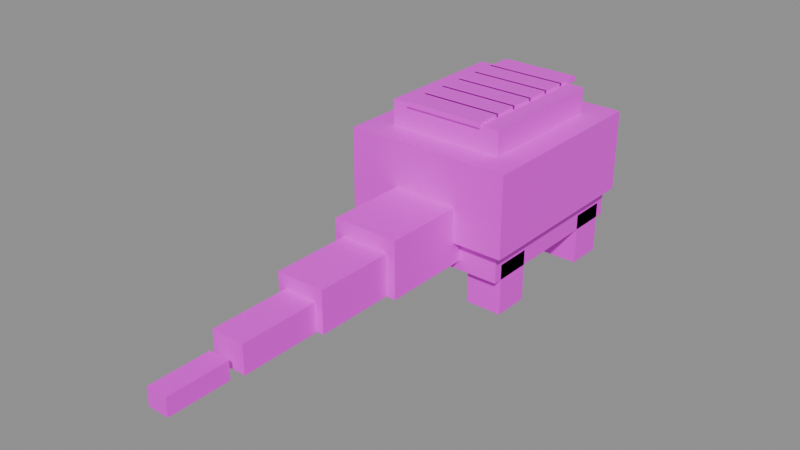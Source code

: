 # Source: Glyptodon.blend  (saved by Blender 5.3.31; exported with 4.5.12 LTS)
import bpy
from mathutils import Matrix  # noqa: F401  (used for matrix-valued properties, if any)

bpy.ops.wm.read_factory_settings(use_empty=True)
scene = bpy.context.scene
scene.name = 'Scene'

# ---- images (referenced by path relative to the original .blend; pixels are not part of the script)
import os
ASSET_DIR = os.environ.get("B2B_ASSET_DIR", "")  # directory of the original .blend (textures are referenced by path, not embedded)
HERE = os.path.dirname(os.path.abspath(__file__))  # packed textures are extracted next to this script under _unpacked/

def load_image(name, relpath, width, height, colorspace="sRGB"):
    """Load a texture the original file referenced (path relative to the .blend, or extracted next to this script)."""
    p = next((c for c in (os.path.join(HERE, relpath), os.path.join(ASSET_DIR, relpath)) if relpath and os.path.exists(c)), "")
    if p:
        img = bpy.data.images.load(p, check_existing=True)
        img.name = name
    else:  # same state as the original file: an image datablock whose file is absent (Cycles renders it pink)
        img = bpy.data.images.new(name, width, height)
        img.source = "FILE"
        img.filepath = "//" + (relpath or name)
    img.colorspace_settings.name = colorspace
    return img
img_glyptodon_texture = load_image('Glyptodon_Texture', 'Glyptodon_Texture.png', 1024, 1024, 'sRGB')

# ---- materials (node trees are filled in below, after node groups)
mat_glyptodon_mat = bpy.data.materials.new('Glyptodon_Mat')

# ---- material node trees
mat_glyptodon_mat.use_nodes = True; mat_glyptodon_mat.node_tree.nodes.clear()
_N = mat_glyptodon_mat.node_tree.nodes; _L = mat_glyptodon_mat.node_tree.links
n0 = _N.new('ShaderNodeBsdfPrincipled'); n0.name = 'Principled BSDF'; n0.location = (-200, 100)
n0.inputs[2].default_value = 0.45
n0.inputs[10].default_value = 0.005
n1 = _N.new('ShaderNodeOutputMaterial'); n1.name = 'Material Output'; n1.location = (200, 100)
n2 = _N.new('ShaderNodeTexImage'); n2.name = 'Image Texture'; n2.location = (0, 0)
n2.image = img_glyptodon_texture
_L.new(n0.outputs[0], n1.inputs[0])
_L.new(n2.outputs[0], n0.inputs[0])
n1.is_active_output = True

# ---- meshes
me_glyptodon = bpy.data.meshes.new('Glyptodon')
me_glyptodon.from_pydata([(1.2, 0.73, 0.539), (1.2, 1.73, 0.539), (-3.775e-08, 1.73, 0.539), (-1.132e-07, 0.73, 0.539), (-1.2, 1.73, 0.539), (-1.2, 0.73, 0.539), (1.2, 2.73, 0.539), (3.775e-08, 2.73, 0.539), (-1.2, 2.73, 0.539), (1.2, 3.73, 0.539), (1.132e-07, 3.73, 0.539), (-1.2, 3.73, 0.539), (-1.2, 0.73, -0.861), (-1.2, 1.73, -0.861), (-3.775e-08, 1.73, -0.861), (-1.132e-07, 0.73, -0.861), (1.2, 1.73, -0.861), (1.2, 0.73, -0.861), (-1.2, 2.73, -0.861), (3.775e-08, 2.73, -0.861), (1.2, 2.73, -0.861), (-1.2, 3.73, -0.861), (1.132e-07, 3.73, -0.861), (1.2, 3.73, -0.861), (-0.6, 2.98, -0.611), (-0.6, 3.58, -0.611), (-1.2, 3.58, -0.611), (-1.2, 2.98, -0.611), (-1.2, 2.98, -1.461), (-1.2, 3.58, -1.461), (-0.6, 3.58, -1.461), (-0.6, 2.98, -1.461), (1.2, 2.98, -0.611), (1.2, 3.58, -0.611), (0.6, 3.58, -0.611), (0.6, 2.98, -0.611), (0.6, 2.98, -1.461), (0.6, 3.58, -1.461), (1.2, 3.58, -1.461), (1.2, 2.98, -1.461), (-0.6, 0.88, -0.611), (-0.6, 1.48, -0.611), (-1.2, 1.48, -0.611), (-1.2, 0.88, -0.611), (-1.2, 0.88, -1.461), (-1.2, 1.48, -1.461), (-0.6, 1.48, -1.461), (-0.6, 0.88, -1.461), (1.2, 0.88, -0.611), (1.2, 1.48, -0.611), (0.6, 1.48, -0.611), (0.6, 0.88, -0.611), (0.6, 0.88, -1.461), (0.6, 1.48, -1.461), (1.2, 1.48, -1.461), (1.2, 0.88, -1.461), (0.5, 3.18, 0.611), (0.5, 4.18, 0.611), (-0.5, 4.18, 0.611), (-0.5, 3.18, 0.611), (-0.5, 3.18, -0.189), (-0.5, 4.18, -0.189), (0.5, 4.18, -0.189), (0.5, 3.18, -0.189), (0.3, 4.13, 0.267), (0.3, 4.48, 0.267), (-0.3, 4.48, 0.267), (-0.3, 4.13, 0.267), (-0.3, 4.13, -0.133), (-0.3, 4.48, -0.133), (0.3, 4.48, -0.133), (0.3, 4.13, -0.133), (0.135, 4.44, 0.219), (0.135, 4.52, 0.219), (-0.135, 4.52, 0.219), (-0.135, 4.44, 0.219), (-0.135, 4.44, 0.091), (-0.135, 4.52, 0.091), (0.135, 4.52, 0.091), (0.135, 4.44, 0.091), (-0.505, 3.804, 0.481), (-0.505, 3.996, 0.481), (-0.555, 3.996, 0.481), (-0.555, 3.804, 0.481), (-0.555, 3.804, 0.229), (-0.555, 3.996, 0.229), (-0.505, 3.996, 0.229), (-0.505, 3.804, 0.229), (-0.545, 3.84, 0.439), (-0.545, 3.902, 0.439), (-0.585, 3.902, 0.439), (-0.585, 3.84, 0.439), (-0.585, 3.84, 0.3766), (-0.585, 3.902, 0.3766), (-0.545, 3.902, 0.3766), (-0.545, 3.84, 0.3766), (0.555, 3.804, 0.481), (0.555, 3.996, 0.481), (0.505, 3.996, 0.481), (0.505, 3.804, 0.481), (0.505, 3.804, 0.229), (0.505, 3.996, 0.229), (0.555, 3.996, 0.229), (0.555, 3.804, 0.229), (0.585, 3.84, 0.439), (0.585, 3.902, 0.439), (0.545, 3.902, 0.439), (0.545, 3.84, 0.439), (0.545, 3.84, 0.3766), (0.545, 3.902, 0.3766), (0.585, 3.902, 0.3766), (0.585, 3.84, 0.3766), (-0.25, 3.442, 0.763), (-0.25, 3.618, 0.763), (-0.39, 3.618, 0.763), (-0.39, 3.442, 0.763), (-0.39, 3.442, 0.587), (-0.39, 3.618, 0.587), (-0.25, 3.618, 0.587), (-0.25, 3.442, 0.587), (0.39, 3.442, 0.763), (0.39, 3.618, 0.763), (0.25, 3.618, 0.763), (0.25, 3.442, 0.763), (0.25, 3.442, 0.587), (0.25, 3.618, 0.587), (0.39, 3.618, 0.587), (0.39, 3.442, 0.587), (0.55, -0.77, 0.2365), (0.55, 0.03, 0.2365), (-0.55, 0.03, 0.2365), (-0.55, -0.77, 0.2365), (0.55, 0.83, 0.2365), (-0.55, 0.83, 0.2365), (-0.55, -0.77, -0.6985), (-0.55, 0.03, -0.6985), (0.55, 0.03, -0.6985), (0.55, -0.77, -0.6985), (-0.55, 0.83, -0.6985), (0.55, 0.83, -0.6985), (0.4, -2.07, -0.011), (0.4, -1.32, -0.011), (-0.4, -1.32, -0.011), (-0.4, -2.07, -0.011), (0.4, -0.57, -0.011), (-0.4, -0.57, -0.011), (-0.4, -2.07, -0.691), (-0.4, -1.32, -0.691), (0.4, -1.32, -0.691), (0.4, -2.07, -0.691), (-0.4, -0.57, -0.691), (0.4, -0.57, -0.691), (0.275, -3.37, -0.2372), (0.275, -1.97, -0.2372), (-0.275, -1.97, -0.2372), (-0.275, -3.37, -0.2372), (-0.275, -3.37, -0.7047), (-0.275, -1.97, -0.7047), (0.275, -1.97, -0.7047), (0.275, -3.37, -0.7047), (0.175, -4.52, -0.4422), (0.175, -3.52, -0.4422), (-0.175, -3.52, -0.4422), (-0.175, -4.52, -0.4422), (-0.175, -4.52, -0.7397), (-0.175, -3.52, -0.7397), (0.175, -3.52, -0.7397), (0.175, -4.52, -0.7397), (1.38, 0.555, 0.994), (1.38, 1.605, 0.994), (0.46, 1.605, 0.994), (0.46, 0.555, 0.994), (-0.46, 1.605, 0.994), (-0.46, 0.555, 0.994), (-1.38, 1.605, 0.994), (-1.38, 0.555, 0.994), (1.38, 2.655, 0.994), (0.46, 2.655, 0.994), (-0.46, 2.655, 0.994), (-1.38, 2.655, 0.994), (1.38, 3.705, 0.994), (0.46, 3.705, 0.994), (-0.46, 3.705, 0.994), (-1.38, 3.705, 0.994), (-1.38, 0.555, -0.336), (-1.38, 1.605, -0.336), (-0.46, 1.605, -0.336), (-0.46, 0.555, -0.336), (0.46, 1.605, -0.336), (0.46, 0.555, -0.336), (1.38, 1.605, -0.336), (1.38, 0.555, -0.336), (-1.38, 2.655, -0.336), (-0.46, 2.655, -0.336), (0.46, 2.655, -0.336), (1.38, 2.655, -0.336), (-1.38, 3.705, -0.336), (-0.46, 3.705, -0.336), (0.46, 3.705, -0.336), (1.38, 3.705, -0.336), (0.96, 1.005, 1.414), (0.96, 2.13, 1.414), (-7.55e-09, 2.13, 1.414), (-9.248e-08, 1.005, 1.414), (-0.96, 2.13, 1.414), (-0.96, 1.005, 1.414), (0.96, 3.255, 1.414), (7.739e-08, 3.255, 1.414), (-0.96, 3.255, 1.414), (-0.96, 1.005, 0.924), (-0.96, 2.13, 0.924), (-7.55e-09, 2.13, 0.924), (-9.248e-08, 1.005, 0.924), (0.96, 2.13, 0.924), (0.96, 1.005, 0.924), (-0.96, 3.255, 0.924), (7.739e-08, 3.255, 0.924), (0.96, 3.255, 0.924), (0.66, 0.955, 1.461), (0.66, 1.405, 1.461), (-0.66, 1.405, 1.461), (-0.66, 0.955, 1.461), (-0.66, 0.955, 1.381), (-0.66, 1.405, 1.381), (0.66, 1.405, 1.381), (0.66, 0.955, 1.381), (0.66, 1.375, 1.461), (0.66, 1.825, 1.461), (-0.66, 1.825, 1.461), (-0.66, 1.375, 1.461), (-0.66, 1.375, 1.381), (-0.66, 1.825, 1.381), (0.66, 1.825, 1.381), (0.66, 1.375, 1.381), (0.66, 1.795, 1.461), (0.66, 2.245, 1.461), (-0.66, 2.245, 1.461), (-0.66, 1.795, 1.461), (-0.66, 1.795, 1.381), (-0.66, 2.245, 1.381), (0.66, 2.245, 1.381), (0.66, 1.795, 1.381), (0.66, 2.215, 1.461), (0.66, 2.665, 1.461), (-0.66, 2.665, 1.461), (-0.66, 2.215, 1.461), (-0.66, 2.215, 1.381), (-0.66, 2.665, 1.381), (0.66, 2.665, 1.381), (0.66, 2.215, 1.381), (0.66, 2.635, 1.461), (0.66, 3.085, 1.461), (-0.66, 3.085, 1.461), (-0.66, 2.635, 1.461), (-0.66, 2.635, 1.381), (-0.66, 3.085, 1.381), (0.66, 3.085, 1.381), (0.66, 2.635, 1.381), (0.66, 3.055, 1.461), (0.66, 3.505, 1.461), (-0.66, 3.505, 1.461), (-0.66, 3.055, 1.461), (-0.66, 3.055, 1.381), (-0.66, 3.505, 1.381), (0.66, 3.505, 1.381), (0.66, 3.055, 1.381)], [], [(0, 1, 2, 3), (3, 2, 4, 5), (1, 6, 7, 2), (2, 7, 8, 4), (6, 9, 10, 7), (7, 10, 11, 8), (12, 13, 14, 15), (15, 14, 16, 17), (13, 18, 19, 14), (14, 19, 20, 16), (18, 21, 22, 19), (19, 22, 23, 20), (23, 22, 10, 9), (22, 21, 11, 10), (12, 15, 3, 5), (15, 17, 0, 3), (21, 18, 8, 11), (18, 13, 4, 8), (13, 12, 5, 4), (17, 16, 1, 0), (16, 20, 6, 1), (20, 23, 9, 6), (24, 25, 26, 27), (28, 29, 30, 31), (30, 29, 26, 25), (28, 31, 24, 27), (29, 28, 27, 26), (31, 30, 25, 24), (32, 33, 34, 35), (36, 37, 38, 39), (38, 37, 34, 33), (36, 39, 32, 35), (37, 36, 35, 34), (39, 38, 33, 32), (40, 41, 42, 43), (44, 45, 46, 47), (46, 45, 42, 41), (44, 47, 40, 43), (45, 44, 43, 42), (47, 46, 41, 40), (48, 49, 50, 51), (52, 53, 54, 55), (54, 53, 50, 49), (52, 55, 48, 51), (53, 52, 51, 50), (55, 54, 49, 48), (56, 57, 58, 59), (60, 61, 62, 63), (62, 61, 58, 57), (60, 63, 56, 59), (61, 60, 59, 58), (63, 62, 57, 56), (64, 65, 66, 67), (68, 69, 70, 71), (70, 69, 66, 65), (68, 71, 64, 67), (69, 68, 67, 66), (71, 70, 65, 64), (72, 73, 74, 75), (76, 77, 78, 79), (78, 77, 74, 73), (76, 79, 72, 75), (77, 76, 75, 74), (79, 78, 73, 72), (80, 81, 82, 83), (84, 85, 86, 87), (86, 85, 82, 81), (84, 87, 80, 83), (85, 84, 83, 82), (87, 86, 81, 80), (88, 89, 90, 91), (92, 93, 94, 95), (94, 93, 90, 89), (92, 95, 88, 91), (93, 92, 91, 90), (95, 94, 89, 88), (96, 97, 98, 99), (100, 101, 102, 103), (102, 101, 98, 97), (100, 103, 96, 99), (101, 100, 99, 98), (103, 102, 97, 96), (104, 105, 106, 107), (108, 109, 110, 111), (110, 109, 106, 105), (108, 111, 104, 107), (109, 108, 107, 106), (111, 110, 105, 104), (112, 113, 114, 115), (116, 117, 118, 119), (118, 117, 114, 113), (116, 119, 112, 115), (117, 116, 115, 114), (119, 118, 113, 112), (120, 121, 122, 123), (124, 125, 126, 127), (126, 125, 122, 121), (124, 127, 120, 123), (125, 124, 123, 122), (127, 126, 121, 120), (128, 129, 130, 131), (129, 132, 133, 130), (134, 135, 136, 137), (135, 138, 139, 136), (139, 138, 133, 132), (134, 137, 128, 131), (138, 135, 130, 133), (135, 134, 131, 130), (137, 136, 129, 128), (136, 139, 132, 129), (140, 141, 142, 143), (141, 144, 145, 142), (146, 147, 148, 149), (147, 150, 151, 148), (151, 150, 145, 144), (146, 149, 140, 143), (150, 147, 142, 145), (147, 146, 143, 142), (149, 148, 141, 140), (148, 151, 144, 141), (152, 153, 154, 155), (156, 157, 158, 159), (158, 157, 154, 153), (156, 159, 152, 155), (157, 156, 155, 154), (159, 158, 153, 152), (160, 161, 162, 163), (164, 165, 166, 167), (166, 165, 162, 161), (164, 167, 160, 163), (165, 164, 163, 162), (167, 166, 161, 160), (168, 169, 170, 171), (171, 170, 172, 173), (173, 172, 174, 175), (169, 176, 177, 170), (170, 177, 178, 172), (172, 178, 179, 174), (176, 180, 181, 177), (177, 181, 182, 178), (178, 182, 183, 179), (184, 185, 186, 187), (187, 186, 188, 189), (189, 188, 190, 191), (185, 192, 193, 186), (186, 193, 194, 188), (188, 194, 195, 190), (192, 196, 197, 193), (193, 197, 198, 194), (194, 198, 199, 195), (199, 198, 181, 180), (198, 197, 182, 181), (197, 196, 183, 182), (184, 187, 173, 175), (187, 189, 171, 173), (189, 191, 168, 171), (196, 192, 179, 183), (192, 185, 174, 179), (185, 184, 175, 174), (191, 190, 169, 168), (190, 195, 176, 169), (195, 199, 180, 176), (200, 201, 202, 203), (203, 202, 204, 205), (201, 206, 207, 202), (202, 207, 208, 204), (209, 210, 211, 212), (212, 211, 213, 214), (210, 215, 216, 211), (211, 216, 217, 213), (217, 216, 207, 206), (216, 215, 208, 207), (209, 212, 203, 205), (212, 214, 200, 203), (215, 210, 204, 208), (210, 209, 205, 204), (214, 213, 201, 200), (213, 217, 206, 201), (218, 219, 220, 221), (222, 223, 224, 225), (224, 223, 220, 219), (222, 225, 218, 221), (223, 222, 221, 220), (225, 224, 219, 218), (226, 227, 228, 229), (230, 231, 232, 233), (232, 231, 228, 227), (230, 233, 226, 229), (231, 230, 229, 228), (233, 232, 227, 226), (234, 235, 236, 237), (238, 239, 240, 241), (240, 239, 236, 235), (238, 241, 234, 237), (239, 238, 237, 236), (241, 240, 235, 234), (242, 243, 244, 245), (246, 247, 248, 249), (248, 247, 244, 243), (246, 249, 242, 245), (247, 246, 245, 244), (249, 248, 243, 242), (250, 251, 252, 253), (254, 255, 256, 257), (256, 255, 252, 251), (254, 257, 250, 253), (255, 254, 253, 252), (257, 256, 251, 250), (258, 259, 260, 261), (262, 263, 264, 265), (264, 263, 260, 259), (262, 265, 258, 261), (263, 262, 261, 260), (265, 264, 259, 258)])
_uv = me_glyptodon.uv_layers.new(name='UVMap')
_uv.uv.foreach_set('vector', [0.003906, 0.003906, 0.1211, 0.003906, 0.1211, 0.1211, 0.003906, 0.1211, 0.003906, 0.003906, 0.1211, 0.003906, 0.1211, 0.1211, 0.003906, 0.1211, 0.003906, 0.003906, 0.1211, 0.003906, 0.1211, 0.1211, 0.003906, 0.1211, 0.003906, 0.003906, 0.1211, 0.003906, 0.1211, 0.1211, 0.003906, 0.1211, 0.003906, 0.003906, 0.1211, 0.003906, 0.1211, 0.1211, 0.003906, 0.1211, 0.003906, 0.003906, 0.1211, 0.003906, 0.1211, 0.1211, 0.003906, 0.1211, 0.003906, 0.003906, 0.1211, 0.003906, 0.1211, 0.1211, 0.003906, 0.1211, 0.003906, 0.003906, 0.1211, 0.003906, 0.1211, 0.1211, 0.003906, 0.1211, 0.003906, 0.003906, 0.1211, 0.003906, 0.1211, 0.1211, 0.003906, 0.1211, 0.003906, 0.003906, 0.1211, 0.003906, 0.1211, 0.1211, 0.003906, 0.1211, 0.003906, 0.003906, 0.1211, 0.003906, 0.1211, 0.1211, 0.003906, 0.1211, 0.003906, 0.003906, 0.1211, 0.003906, 0.1211, 0.1211, 0.003906, 0.1211, 0.003906, 0.003906, 0.1211, 0.003906, 0.1211, 0.1211, 0.003906, 0.1211, 0.003906, 0.003906, 0.1211, 0.003906, 0.1211, 0.1211, 0.003906, 0.1211, 0.003906, 0.003906, 0.1211, 0.003906, 0.1211, 0.1211, 0.003906, 0.1211, 0.003906, 0.003906, 0.1211, 0.003906, 0.1211, 0.1211, 0.003906, 0.1211, 0.003906, 0.003906, 0.1211, 0.003906, 0.1211, 0.1211, 0.003906, 0.1211, 0.003906, 0.003906, 0.1211, 0.003906, 0.1211, 0.1211, 0.003906, 0.1211, 0.003906, 0.003906, 0.1211, 0.003906, 0.1211, 0.1211, 0.003906, 0.1211, 0.003906, 0.003906, 0.1211, 0.003906, 0.1211, 0.1211, 0.003906, 0.1211, 0.003906, 0.003906, 0.1211, 0.003906, 0.1211, 0.1211, 0.003906, 0.1211, 0.003906, 0.003906, 0.1211, 0.003906, 0.1211, 0.1211, 0.003906, 0.1211, 0.003906, 0.003906, 0.1211, 0.003906, 0.1211, 0.1211, 0.003906, 0.1211, 0.003906, 0.003906, 0.1211, 0.003906, 0.1211, 0.1211, 0.003906, 0.1211, 0.003906, 0.003906, 0.1211, 0.003906, 0.1211, 0.1211, 0.003906, 0.1211, 0.003906, 0.003906, 0.1211, 0.003906, 0.1211, 0.1211, 0.003906, 0.1211, 0.003906, 0.003906, 0.1211, 0.003906, 0.1211, 0.1211, 0.003906, 0.1211, 0.003906, 0.003906, 0.1211, 0.003906, 0.1211, 0.1211, 0.003906, 0.1211, 0.003906, 0.003906, 0.1211, 0.003906, 0.1211, 0.1211, 0.003906, 0.1211, 0.003906, 0.003906, 0.1211, 0.003906, 0.1211, 0.1211, 0.003906, 0.1211, 0.003906, 0.003906, 0.1211, 0.003906, 0.1211, 0.1211, 0.003906, 0.1211, 0.003906, 0.003906, 0.1211, 0.003906, 0.1211, 0.1211, 0.003906, 0.1211, 0.003906, 0.003906, 0.1211, 0.003906, 0.1211, 0.1211, 0.003906, 0.1211, 0.003906, 0.003906, 0.1211, 0.003906, 0.1211, 0.1211, 0.003906, 0.1211, 0.003906, 0.003906, 0.1211, 0.003906, 0.1211, 0.1211, 0.003906, 0.1211, 0.003906, 0.003906, 0.1211, 0.003906, 0.1211, 0.1211, 0.003906, 0.1211, 0.003906, 0.003906, 0.1211, 0.003906, 0.1211, 0.1211, 0.003906, 0.1211, 0.003906, 0.003906, 0.1211, 0.003906, 0.1211, 0.1211, 0.003906, 0.1211, 0.003906, 0.003906, 0.1211, 0.003906, 0.1211, 0.1211, 0.003906, 0.1211, 0.003906, 0.003906, 0.1211, 0.003906, 0.1211, 0.1211, 0.003906, 0.1211, 0.003906, 0.003906, 0.1211, 0.003906, 0.1211, 0.1211, 0.003906, 0.1211, 0.003906, 0.003906, 0.1211, 0.003906, 0.1211, 0.1211, 0.003906, 0.1211, 0.003906, 0.003906, 0.1211, 0.003906, 0.1211, 0.1211, 0.003906, 0.1211, 0.003906, 0.003906, 0.1211, 0.003906, 0.1211, 0.1211, 0.003906, 0.1211, 0.003906, 0.003906, 0.1211, 0.003906, 0.1211, 0.1211, 0.003906, 0.1211, 0.003906, 0.003906, 0.1211, 0.003906, 0.1211, 0.1211, 0.003906, 0.1211, 0.003906, 0.003906, 0.1211, 0.003906, 0.1211, 0.1211, 0.003906, 0.1211, 0.003906, 0.003906, 0.1211, 0.003906, 0.1211, 0.1211, 0.003906, 0.1211, 0.003906, 0.003906, 0.1211, 0.003906, 0.1211, 0.1211, 0.003906, 0.1211, 0.003906, 0.003906, 0.1211, 0.003906, 0.1211, 0.1211, 0.003906, 0.1211, 0.003906, 0.003906, 0.1211, 0.003906, 0.1211, 0.1211, 0.003906, 0.1211, 0.003906, 0.003906, 0.1211, 0.003906, 0.1211, 0.1211, 0.003906, 0.1211, 0.1875, 0.0625, 0.1875, 0.0625, 0.1875, 0.0625, 0.1875, 0.0625, 0.1875, 0.0625, 0.1875, 0.0625, 0.1875, 0.0625, 0.1875, 0.0625, 0.1875, 0.0625, 0.1875, 0.0625, 0.1875, 0.0625, 0.1875, 0.0625, 0.1875, 0.0625, 0.1875, 0.0625, 0.1875, 0.0625, 0.1875, 0.0625, 0.1875, 0.0625, 0.1875, 0.0625, 0.1875, 0.0625, 0.1875, 0.0625, 0.1875, 0.0625, 0.1875, 0.0625, 0.1875, 0.0625, 0.1875, 0.0625, 0.3125, 0.0625, 0.3125, 0.0625, 0.3125, 0.0625, 0.3125, 0.0625, 0.3125, 0.0625, 0.3125, 0.0625, 0.3125, 0.0625, 0.3125, 0.0625, 0.3125, 0.0625, 0.3125, 0.0625, 0.3125, 0.0625, 0.3125, 0.0625, 0.3125, 0.0625, 0.3125, 0.0625, 0.3125, 0.0625, 0.3125, 0.0625, 0.3125, 0.0625, 0.3125, 0.0625, 0.3125, 0.0625, 0.3125, 0.0625, 0.3125, 0.0625, 0.3125, 0.0625, 0.3125, 0.0625, 0.3125, 0.0625, 0.3125, 0.0625, 0.3125, 0.0625, 0.3125, 0.0625, 0.3125, 0.0625, 0.3125, 0.0625, 0.3125, 0.0625, 0.3125, 0.0625, 0.3125, 0.0625, 0.3125, 0.0625, 0.3125, 0.0625, 0.3125, 0.0625, 0.3125, 0.0625, 0.3125, 0.0625, 0.3125, 0.0625, 0.3125, 0.0625, 0.3125, 0.0625, 0.3125, 0.0625, 0.3125, 0.0625, 0.3125, 0.0625, 0.3125, 0.0625, 0.3125, 0.0625, 0.3125, 0.0625, 0.3125, 0.0625, 0.3125, 0.0625, 0.4375, 0.0625, 0.4375, 0.0625, 0.4375, 0.0625, 0.4375, 0.0625, 0.4375, 0.0625, 0.4375, 0.0625, 0.4375, 0.0625, 0.4375, 0.0625, 0.4375, 0.0625, 0.4375, 0.0625, 0.4375, 0.0625, 0.4375, 0.0625, 0.4375, 0.0625, 0.4375, 0.0625, 0.4375, 0.0625, 0.4375, 0.0625, 0.4375, 0.0625, 0.4375, 0.0625, 0.4375, 0.0625, 0.4375, 0.0625, 0.4375, 0.0625, 0.4375, 0.0625, 0.4375, 0.0625, 0.4375, 0.0625, 0.3125, 0.0625, 0.3125, 0.0625, 0.3125, 0.0625, 0.3125, 0.0625, 0.3125, 0.0625, 0.3125, 0.0625, 0.3125, 0.0625, 0.3125, 0.0625, 0.3125, 0.0625, 0.3125, 0.0625, 0.3125, 0.0625, 0.3125, 0.0625, 0.3125, 0.0625, 0.3125, 0.0625, 0.3125, 0.0625, 0.3125, 0.0625, 0.3125, 0.0625, 0.3125, 0.0625, 0.3125, 0.0625, 0.3125, 0.0625, 0.3125, 0.0625, 0.3125, 0.0625, 0.3125, 0.0625, 0.3125, 0.0625, 0.4375, 0.0625, 0.4375, 0.0625, 0.4375, 0.0625, 0.4375, 0.0625, 0.4375, 0.0625, 0.4375, 0.0625, 0.4375, 0.0625, 0.4375, 0.0625, 0.4375, 0.0625, 0.4375, 0.0625, 0.4375, 0.0625, 0.4375, 0.0625, 0.4375, 0.0625, 0.4375, 0.0625, 0.4375, 0.0625, 0.4375, 0.0625, 0.4375, 0.0625, 0.4375, 0.0625, 0.4375, 0.0625, 0.4375, 0.0625, 0.4375, 0.0625, 0.4375, 0.0625, 0.4375, 0.0625, 0.4375, 0.0625, 0.1875, 0.0625, 0.1875, 0.0625, 0.1875, 0.0625, 0.1875, 0.0625, 0.1875, 0.0625, 0.1875, 0.0625, 0.1875, 0.0625, 0.1875, 0.0625, 0.1875, 0.0625, 0.1875, 0.0625, 0.1875, 0.0625, 0.1875, 0.0625, 0.1875, 0.0625, 0.1875, 0.0625, 0.1875, 0.0625, 0.1875, 0.0625, 0.1875, 0.0625, 0.1875, 0.0625, 0.1875, 0.0625, 0.1875, 0.0625, 0.1875, 0.0625, 0.1875, 0.0625, 0.1875, 0.0625, 0.1875, 0.0625, 0.1875, 0.0625, 0.1875, 0.0625, 0.1875, 0.0625, 0.1875, 0.0625, 0.1875, 0.0625, 0.1875, 0.0625, 0.1875, 0.0625, 0.1875, 0.0625, 0.1875, 0.0625, 0.1875, 0.0625, 0.1875, 0.0625, 0.1875, 0.0625, 0.1875, 0.0625, 0.1875, 0.0625, 0.1875, 0.0625, 0.1875, 0.0625, 0.1875, 0.0625, 0.1875, 0.0625, 0.1875, 0.0625, 0.1875, 0.0625, 0.1875, 0.0625, 0.1875, 0.0625, 0.1875, 0.0625, 0.1875, 0.0625, 0.003906, 0.003906, 0.1211, 0.003906, 0.1211, 0.1211, 0.003906, 0.1211, 0.003906, 0.003906, 0.1211, 0.003906, 0.1211, 0.1211, 0.003906, 0.1211, 0.003906, 0.003906, 0.1211, 0.003906, 0.1211, 0.1211, 0.003906, 0.1211, 0.003906, 0.003906, 0.1211, 0.003906, 0.1211, 0.1211, 0.003906, 0.1211, 0.003906, 0.003906, 0.1211, 0.003906, 0.1211, 0.1211, 0.003906, 0.1211, 0.003906, 0.003906, 0.1211, 0.003906, 0.1211, 0.1211, 0.003906, 0.1211, 0.003906, 0.003906, 0.1211, 0.003906, 0.1211, 0.1211, 0.003906, 0.1211, 0.003906, 0.003906, 0.1211, 0.003906, 0.1211, 0.1211, 0.003906, 0.1211, 0.003906, 0.003906, 0.1211, 0.003906, 0.1211, 0.1211, 0.003906, 0.1211, 0.003906, 0.003906, 0.1211, 0.003906, 0.1211, 0.1211, 0.003906, 0.1211, 0.003906, 0.003906, 0.1211, 0.003906, 0.1211, 0.1211, 0.003906, 0.1211, 0.003906, 0.003906, 0.1211, 0.003906, 0.1211, 0.1211, 0.003906, 0.1211, 0.003906, 0.003906, 0.1211, 0.003906, 0.1211, 0.1211, 0.003906, 0.1211, 0.003906, 0.003906, 0.1211, 0.003906, 0.1211, 0.1211, 0.003906, 0.1211, 0.003906, 0.003906, 0.1211, 0.003906, 0.1211, 0.1211, 0.003906, 0.1211, 0.003906, 0.003906, 0.1211, 0.003906, 0.1211, 0.1211, 0.003906, 0.1211, 0.003906, 0.003906, 0.1211, 0.003906, 0.1211, 0.1211, 0.003906, 0.1211, 0.003906, 0.003906, 0.1211, 0.003906, 0.1211, 0.1211, 0.003906, 0.1211, 0.003906, 0.003906, 0.1211, 0.003906, 0.1211, 0.1211, 0.003906, 0.1211, 0.003906, 0.003906, 0.1211, 0.003906, 0.1211, 0.1211, 0.003906, 0.1211, 0.1875, 0.0625, 0.1875, 0.0625, 0.1875, 0.0625, 0.1875, 0.0625, 0.1875, 0.0625, 0.1875, 0.0625, 0.1875, 0.0625, 0.1875, 0.0625, 0.1875, 0.0625, 0.1875, 0.0625, 0.1875, 0.0625, 0.1875, 0.0625, 0.1875, 0.0625, 0.1875, 0.0625, 0.1875, 0.0625, 0.1875, 0.0625, 0.1875, 0.0625, 0.1875, 0.0625, 0.1875, 0.0625, 0.1875, 0.0625, 0.1875, 0.0625, 0.1875, 0.0625, 0.1875, 0.0625, 0.1875, 0.0625, 0.1875, 0.0625, 0.1875, 0.0625, 0.1875, 0.0625, 0.1875, 0.0625, 0.1875, 0.0625, 0.1875, 0.0625, 0.1875, 0.0625, 0.1875, 0.0625, 0.1875, 0.0625, 0.1875, 0.0625, 0.1875, 0.0625, 0.1875, 0.0625, 0.1875, 0.0625, 0.1875, 0.0625, 0.1875, 0.0625, 0.1875, 0.0625, 0.1875, 0.0625, 0.1875, 0.0625, 0.1875, 0.0625, 0.1875, 0.0625, 0.1875, 0.0625, 0.1875, 0.0625, 0.1875, 0.0625, 0.1875, 0.0625, 0.5039, 0.003906, 0.6211, 0.003906, 0.6211, 0.1211, 0.5039, 0.1211, 0.5039, 0.003906, 0.6211, 0.003906, 0.6211, 0.1211, 0.5039, 0.1211, 0.5039, 0.003906, 0.6211, 0.003906, 0.6211, 0.1211, 0.5039, 0.1211, 0.5039, 0.003906, 0.6211, 0.003906, 0.6211, 0.1211, 0.5039, 0.1211, 0.5039, 0.003906, 0.6211, 0.003906, 0.6211, 0.1211, 0.5039, 0.1211, 0.5039, 0.003906, 0.6211, 0.003906, 0.6211, 0.1211, 0.5039, 0.1211, 0.5039, 0.003906, 0.6211, 0.003906, 0.6211, 0.1211, 0.5039, 0.1211, 0.5039, 0.003906, 0.6211, 0.003906, 0.6211, 0.1211, 0.5039, 0.1211, 0.5039, 0.003906, 0.6211, 0.003906, 0.6211, 0.1211, 0.5039, 0.1211, 0.5039, 0.003906, 0.6211, 0.003906, 0.6211, 0.1211, 0.5039, 0.1211, 0.5039, 0.003906, 0.6211, 0.003906, 0.6211, 0.1211, 0.5039, 0.1211, 0.5039, 0.003906, 0.6211, 0.003906, 0.6211, 0.1211, 0.5039, 0.1211, 0.5039, 0.003906, 0.6211, 0.003906, 0.6211, 0.1211, 0.5039, 0.1211, 0.5039, 0.003906, 0.6211, 0.003906, 0.6211, 0.1211, 0.5039, 0.1211, 0.5039, 0.003906, 0.6211, 0.003906, 0.6211, 0.1211, 0.5039, 0.1211, 0.5039, 0.003906, 0.6211, 0.003906, 0.6211, 0.1211, 0.5039, 0.1211, 0.5039, 0.003906, 0.6211, 0.003906, 0.6211, 0.1211, 0.5039, 0.1211, 0.5039, 0.003906, 0.6211, 0.003906, 0.6211, 0.1211, 0.5039, 0.1211, 0.5039, 0.003906, 0.6211, 0.003906, 0.6211, 0.1211, 0.5039, 0.1211, 0.5039, 0.003906, 0.6211, 0.003906, 0.6211, 0.1211, 0.5039, 0.1211, 0.5039, 0.003906, 0.6211, 0.003906, 0.6211, 0.1211, 0.5039, 0.1211, 0.5039, 0.003906, 0.6211, 0.003906, 0.6211, 0.1211, 0.5039, 0.1211, 0.5039, 0.003906, 0.6211, 0.003906, 0.6211, 0.1211, 0.5039, 0.1211, 0.5039, 0.003906, 0.6211, 0.003906, 0.6211, 0.1211, 0.5039, 0.1211, 0.5039, 0.003906, 0.6211, 0.003906, 0.6211, 0.1211, 0.5039, 0.1211, 0.5039, 0.003906, 0.6211, 0.003906, 0.6211, 0.1211, 0.5039, 0.1211, 0.5039, 0.003906, 0.6211, 0.003906, 0.6211, 0.1211, 0.5039, 0.1211, 0.5039, 0.003906, 0.6211, 0.003906, 0.6211, 0.1211, 0.5039, 0.1211, 0.5039, 0.003906, 0.6211, 0.003906, 0.6211, 0.1211, 0.5039, 0.1211, 0.5039, 0.003906, 0.6211, 0.003906, 0.6211, 0.1211, 0.5039, 0.1211, 0.5039, 0.003906, 0.6211, 0.003906, 0.6211, 0.1211, 0.5039, 0.1211, 0.5039, 0.003906, 0.6211, 0.003906, 0.6211, 0.1211, 0.5039, 0.1211, 0.5039, 0.003906, 0.6211, 0.003906, 0.6211, 0.1211, 0.5039, 0.1211, 0.5039, 0.003906, 0.6211, 0.003906, 0.6211, 0.1211, 0.5039, 0.1211, 0.5039, 0.003906, 0.6211, 0.003906, 0.6211, 0.1211, 0.5039, 0.1211, 0.5039, 0.003906, 0.6211, 0.003906, 0.6211, 0.1211, 0.5039, 0.1211, 0.5039, 0.003906, 0.6211, 0.003906, 0.6211, 0.1211, 0.5039, 0.1211, 0.5039, 0.003906, 0.6211, 0.003906, 0.6211, 0.1211, 0.5039, 0.1211, 0.6875, 0.0625, 0.6875, 0.0625, 0.6875, 0.0625, 0.6875, 0.0625, 0.6875, 0.0625, 0.6875, 0.0625, 0.6875, 0.0625, 0.6875, 0.0625, 0.6875, 0.0625, 0.6875, 0.0625, 0.6875, 0.0625, 0.6875, 0.0625, 0.6875, 0.0625, 0.6875, 0.0625, 0.6875, 0.0625, 0.6875, 0.0625, 0.6875, 0.0625, 0.6875, 0.0625, 0.6875, 0.0625, 0.6875, 0.0625, 0.6875, 0.0625, 0.6875, 0.0625, 0.6875, 0.0625, 0.6875, 0.0625, 0.6875, 0.0625, 0.6875, 0.0625, 0.6875, 0.0625, 0.6875, 0.0625, 0.6875, 0.0625, 0.6875, 0.0625, 0.6875, 0.0625, 0.6875, 0.0625, 0.8125, 0.0625, 0.8125, 0.0625, 0.8125, 0.0625, 0.8125, 0.0625, 0.8125, 0.0625, 0.8125, 0.0625, 0.8125, 0.0625, 0.8125, 0.0625, 0.8125, 0.0625, 0.8125, 0.0625, 0.8125, 0.0625, 0.8125, 0.0625, 0.8125, 0.0625, 0.8125, 0.0625, 0.8125, 0.0625, 0.8125, 0.0625, 0.8125, 0.0625, 0.8125, 0.0625, 0.8125, 0.0625, 0.8125, 0.0625, 0.8125, 0.0625, 0.8125, 0.0625, 0.8125, 0.0625, 0.8125, 0.0625, 0.8125, 0.0625, 0.8125, 0.0625, 0.8125, 0.0625, 0.8125, 0.0625, 0.8125, 0.0625, 0.8125, 0.0625, 0.8125, 0.0625, 0.8125, 0.0625, 0.8125, 0.0625, 0.8125, 0.0625, 0.8125, 0.0625, 0.8125, 0.0625, 0.8125, 0.0625, 0.8125, 0.0625, 0.8125, 0.0625, 0.8125, 0.0625, 0.8125, 0.0625, 0.8125, 0.0625, 0.8125, 0.0625, 0.8125, 0.0625, 0.8125, 0.0625, 0.8125, 0.0625, 0.8125, 0.0625, 0.8125, 0.0625, 0.8125, 0.0625, 0.8125, 0.0625, 0.8125, 0.0625, 0.8125, 0.0625, 0.8125, 0.0625, 0.8125, 0.0625, 0.8125, 0.0625, 0.8125, 0.0625, 0.8125, 0.0625, 0.8125, 0.0625, 0.8125, 0.0625, 0.8125, 0.0625, 0.8125, 0.0625, 0.8125, 0.0625, 0.8125, 0.0625, 0.8125, 0.0625, 0.8125, 0.0625, 0.8125, 0.0625, 0.8125, 0.0625, 0.8125, 0.0625, 0.8125, 0.0625, 0.8125, 0.0625, 0.8125, 0.0625, 0.8125, 0.0625, 0.8125, 0.0625, 0.8125, 0.0625, 0.8125, 0.0625, 0.8125, 0.0625, 0.8125, 0.0625, 0.8125, 0.0625, 0.8125, 0.0625, 0.8125, 0.0625, 0.8125, 0.0625, 0.8125, 0.0625, 0.8125, 0.0625, 0.8125, 0.0625, 0.8125, 0.0625, 0.8125, 0.0625, 0.8125, 0.0625, 0.8125, 0.0625, 0.8125, 0.0625, 0.8125, 0.0625, 0.8125, 0.0625, 0.8125, 0.0625, 0.8125, 0.0625, 0.8125, 0.0625, 0.8125, 0.0625, 0.8125, 0.0625, 0.8125, 0.0625, 0.8125, 0.0625, 0.8125, 0.0625, 0.8125, 0.0625, 0.8125, 0.0625, 0.8125, 0.0625, 0.8125, 0.0625, 0.8125, 0.0625, 0.8125, 0.0625, 0.8125, 0.0625, 0.8125, 0.0625, 0.8125, 0.0625, 0.8125, 0.0625, 0.8125, 0.0625, 0.8125, 0.0625, 0.8125, 0.0625, 0.8125, 0.0625, 0.8125, 0.0625, 0.8125, 0.0625, 0.8125, 0.0625, 0.8125, 0.0625, 0.8125, 0.0625, 0.8125, 0.0625, 0.8125, 0.0625, 0.8125, 0.0625, 0.8125, 0.0625, 0.8125, 0.0625, 0.8125, 0.0625, 0.8125, 0.0625, 0.8125, 0.0625, 0.8125, 0.0625, 0.8125, 0.0625, 0.8125, 0.0625, 0.8125, 0.0625, 0.8125, 0.0625, 0.8125, 0.0625, 0.8125, 0.0625, 0.8125, 0.0625, 0.8125, 0.0625, 0.8125, 0.0625, 0.8125, 0.0625, 0.8125, 0.0625, 0.8125, 0.0625, 0.8125, 0.0625, 0.8125, 0.0625, 0.8125, 0.0625, 0.8125, 0.0625, 0.8125, 0.0625])
me_glyptodon.materials.append(mat_glyptodon_mat)
me_glyptodon.update()

# ---- objects
ob_glyptodon = bpy.data.objects.new('Glyptodon', me_glyptodon)

# ---- transforms, parenting, visibility, modifiers, constraints
ob_glyptodon.location = (0.0, 0.0, 0.0)

# ---- collection membership
scene.collection.objects.link(ob_glyptodon)

# ---- scene / render settings (as saved in the file)
scene.frame_start = 1; scene.frame_end = 250; scene.frame_set(1)
scene.render.engine = 'BLENDER_EEVEE_NEXT'
scene.render.bake_bias = 0.0
scene.render.bake_samples = 0
scene.render.compositor_device = 'GPU'
scene.eevee.use_volume_custom_range = False
scene.eevee.fast_gi_thickness_near = 0.1
scene.eevee.fast_gi_thickness_far = 0.0
scene.eevee.ray_tracing_options.screen_trace_thickness = 0.1
bpy.context.view_layer.update()

# ---- added for rendering (the .blend has no active camera and no usable light): camera, sun + grey world if the file has none
cam_auto = bpy.data.cameras.new('AutoCamera')
cam_auto.lens = 50.0
cam_auto.sensor_width = 36.0
cam_auto.clip_end = 1000.0
ob_auto_camera = bpy.data.objects.new('AutoCamera', cam_auto)
scene.collection.objects.link(ob_auto_camera)
ob_auto_camera.location = (9.15352, -10.9842, 7.32282)
ob_auto_camera.rotation_euler = (1.09748, -7.21219e-08, 0.694738)
scene.camera = ob_auto_camera
light_auto_sun = bpy.data.lights.new('AutoSun', 'SUN')
light_auto_sun.energy = 3.0
light_auto_sun.angle = 0.0523599
ob_auto_sun = bpy.data.objects.new('AutoSun', light_auto_sun)
scene.collection.objects.link(ob_auto_sun)
ob_auto_sun.rotation_euler = (0.872665, 0.174533, 0.523599)
if scene.world is None:
    world_auto = bpy.data.worlds.new('AutoWorld')
    world_auto.color = (0.3, 0.3, 0.3)
    scene.world = world_auto
bpy.context.view_layer.update()

